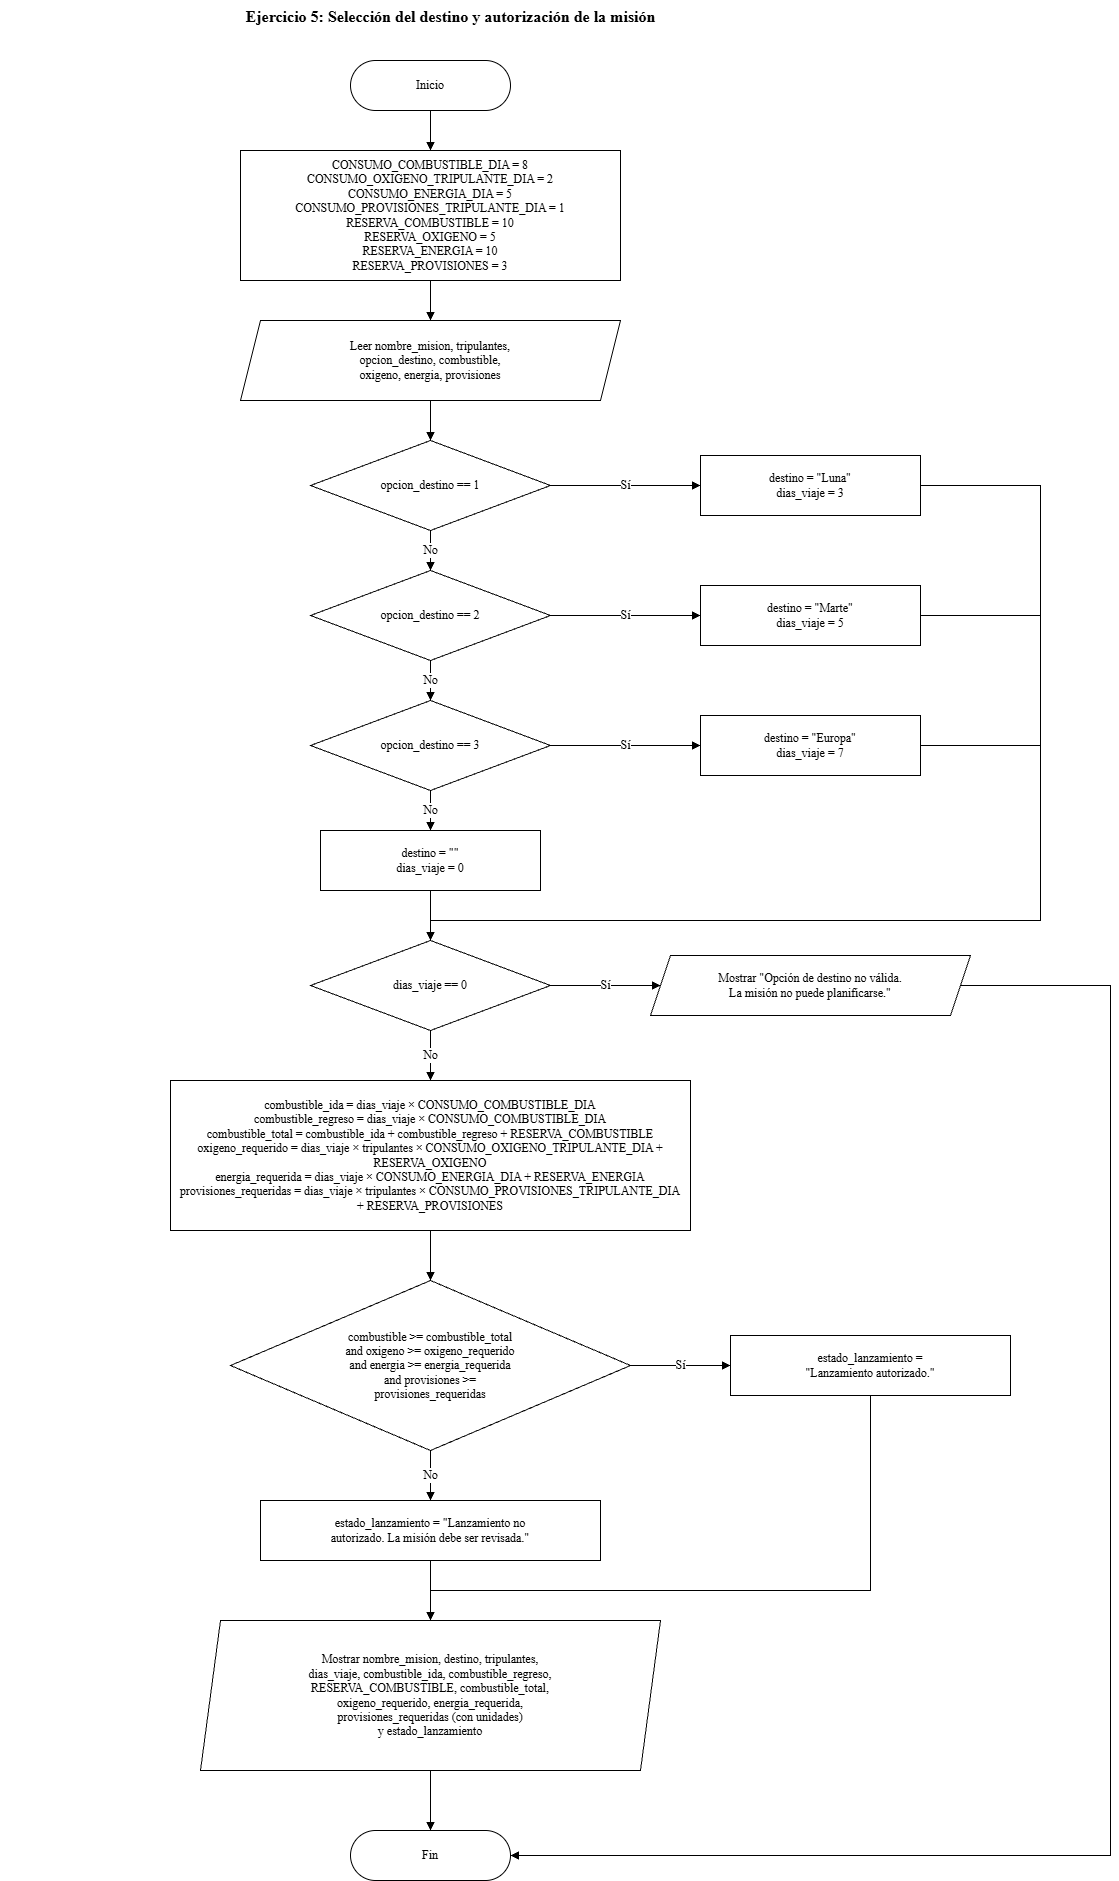

The diagram above was exported from draw.io. Its source (the exported page's mxGraphModel, read from the mxfile embedded in the PNG):
<mxGraphModel dx="1501" dy="1510" grid="1" gridSize="10" guides="1" tooltips="1" connect="1" arrows="1" fold="1" page="1" pageScale="1" pageWidth="850" pageHeight="1100" math="0" shadow="0">
  <root>
    <mxCell id="0" />
    <mxCell id="1" parent="0" />
    <mxCell id="95st8v87w1JXs3H40_PC-1" parent="1" style="text;html=1;align=center;fontStyle=1;fontSize=16;fontFamily=Times New Roman;fontColor=#000000;" value="Ejercicio 5: Selección del destino y autorización de la misión" vertex="1">
      <mxGeometry height="30" width="900" x="-110" y="-60" as="geometry" />
    </mxCell>
    <mxCell id="95st8v87w1JXs3H40_PC-2" parent="1" style="rounded=1;arcSize=50;whiteSpace=wrap;html=1;strokeColor=#000000;fillColor=#FFFFFF;fontColor=#000000;fontFamily=Times New Roman;fontSize=12;" value="Inicio" vertex="1">
      <mxGeometry height="50" width="160" x="240" as="geometry" />
    </mxCell>
    <mxCell id="95st8v87w1JXs3H40_PC-3" parent="1" style="rounded=0;whiteSpace=wrap;html=1;strokeColor=#000000;fillColor=#FFFFFF;fontColor=#000000;fontFamily=Times New Roman;fontSize=12;" value="CONSUMO_COMBUSTIBLE_DIA = 8&lt;br&gt;CONSUMO_OXIGENO_TRIPULANTE_DIA = 2&lt;br&gt;CONSUMO_ENERGIA_DIA = 5&lt;br&gt;CONSUMO_PROVISIONES_TRIPULANTE_DIA = 1&lt;br&gt;RESERVA_COMBUSTIBLE = 10&lt;br&gt;RESERVA_OXIGENO = 5&lt;br&gt;RESERVA_ENERGIA = 10&lt;br&gt;RESERVA_PROVISIONES = 3" vertex="1">
      <mxGeometry height="130" width="380" x="130" y="90" as="geometry" />
    </mxCell>
    <mxCell id="95st8v87w1JXs3H40_PC-4" parent="1" style="shape=parallelogram;perimeter=parallelogramPerimeter;fixedSize=1;size=20;whiteSpace=wrap;html=1;strokeColor=#000000;fillColor=#FFFFFF;fontColor=#000000;fontFamily=Times New Roman;fontSize=12;" value="Leer nombre_mision, tripulantes,&lt;br&gt;opcion_destino, combustible,&lt;br&gt;oxigeno, energia, provisiones" vertex="1">
      <mxGeometry height="80" width="380" x="130" y="260" as="geometry" />
    </mxCell>
    <mxCell id="95st8v87w1JXs3H40_PC-5" parent="1" style="rhombus;whiteSpace=wrap;html=1;strokeColor=#000000;fillColor=#FFFFFF;fontColor=#000000;fontFamily=Times New Roman;fontSize=12;" value="opcion_destino == 1" vertex="1">
      <mxGeometry height="90" width="240" x="200" y="380" as="geometry" />
    </mxCell>
    <mxCell id="95st8v87w1JXs3H40_PC-6" parent="1" style="rhombus;whiteSpace=wrap;html=1;strokeColor=#000000;fillColor=#FFFFFF;fontColor=#000000;fontFamily=Times New Roman;fontSize=12;" value="opcion_destino == 2" vertex="1">
      <mxGeometry height="90" width="240" x="200" y="510" as="geometry" />
    </mxCell>
    <mxCell id="95st8v87w1JXs3H40_PC-7" parent="1" style="rhombus;whiteSpace=wrap;html=1;strokeColor=#000000;fillColor=#FFFFFF;fontColor=#000000;fontFamily=Times New Roman;fontSize=12;" value="opcion_destino == 3" vertex="1">
      <mxGeometry height="90" width="240" x="200" y="640" as="geometry" />
    </mxCell>
    <mxCell id="95st8v87w1JXs3H40_PC-8" parent="1" style="rounded=0;whiteSpace=wrap;html=1;strokeColor=#000000;fillColor=#FFFFFF;fontColor=#000000;fontFamily=Times New Roman;fontSize=12;" value="destino = &quot;Luna&quot;&lt;br&gt;dias_viaje = 3" vertex="1">
      <mxGeometry height="60" width="220" x="590" y="395" as="geometry" />
    </mxCell>
    <mxCell id="95st8v87w1JXs3H40_PC-9" parent="1" style="rounded=0;whiteSpace=wrap;html=1;strokeColor=#000000;fillColor=#FFFFFF;fontColor=#000000;fontFamily=Times New Roman;fontSize=12;" value="destino = &quot;Marte&quot;&lt;br&gt;dias_viaje = 5" vertex="1">
      <mxGeometry height="60" width="220" x="590" y="525" as="geometry" />
    </mxCell>
    <mxCell id="95st8v87w1JXs3H40_PC-10" parent="1" style="rounded=0;whiteSpace=wrap;html=1;strokeColor=#000000;fillColor=#FFFFFF;fontColor=#000000;fontFamily=Times New Roman;fontSize=12;" value="destino = &quot;Europa&quot;&lt;br&gt;dias_viaje = 7" vertex="1">
      <mxGeometry height="60" width="220" x="590" y="655" as="geometry" />
    </mxCell>
    <mxCell id="95st8v87w1JXs3H40_PC-11" parent="1" style="rounded=0;whiteSpace=wrap;html=1;strokeColor=#000000;fillColor=#FFFFFF;fontColor=#000000;fontFamily=Times New Roman;fontSize=12;" value="destino = &quot;&quot;&lt;br&gt;dias_viaje = 0" vertex="1">
      <mxGeometry height="60" width="220" x="210" y="770" as="geometry" />
    </mxCell>
    <mxCell id="95st8v87w1JXs3H40_PC-12" parent="1" style="rhombus;whiteSpace=wrap;html=1;strokeColor=#000000;fillColor=#FFFFFF;fontColor=#000000;fontFamily=Times New Roman;fontSize=12;" value="dias_viaje == 0" vertex="1">
      <mxGeometry height="90" width="240" x="200" y="880" as="geometry" />
    </mxCell>
    <mxCell id="95st8v87w1JXs3H40_PC-13" parent="1" style="shape=parallelogram;perimeter=parallelogramPerimeter;fixedSize=1;size=20;whiteSpace=wrap;html=1;strokeColor=#000000;fillColor=#FFFFFF;fontColor=#000000;fontFamily=Times New Roman;fontSize=12;" value="Mostrar &quot;Opción de destino no válida.&lt;br&gt;La misión no puede planificarse.&quot;" vertex="1">
      <mxGeometry height="60" width="320" x="540" y="895" as="geometry" />
    </mxCell>
    <mxCell id="95st8v87w1JXs3H40_PC-14" parent="1" style="rounded=0;whiteSpace=wrap;html=1;strokeColor=#000000;fillColor=#FFFFFF;fontColor=#000000;fontFamily=Times New Roman;fontSize=12;" value="combustible_ida = dias_viaje × CONSUMO_COMBUSTIBLE_DIA&lt;br&gt;combustible_regreso = dias_viaje × CONSUMO_COMBUSTIBLE_DIA&lt;br&gt;combustible_total = combustible_ida + combustible_regreso + RESERVA_COMBUSTIBLE&lt;br&gt;oxigeno_requerido = dias_viaje × tripulantes × CONSUMO_OXIGENO_TRIPULANTE_DIA + RESERVA_OXIGENO&lt;br&gt;energia_requerida = dias_viaje × CONSUMO_ENERGIA_DIA + RESERVA_ENERGIA&lt;br&gt;provisiones_requeridas = dias_viaje × tripulantes × CONSUMO_PROVISIONES_TRIPULANTE_DIA&lt;br&gt;+ RESERVA_PROVISIONES" vertex="1">
      <mxGeometry height="150" width="520" x="60" y="1020" as="geometry" />
    </mxCell>
    <mxCell id="95st8v87w1JXs3H40_PC-15" parent="1" style="rhombus;whiteSpace=wrap;html=1;strokeColor=#000000;fillColor=#FFFFFF;fontColor=#000000;fontFamily=Times New Roman;fontSize=12;" value="combustible &amp;gt;= combustible_total&lt;br&gt;and oxigeno &amp;gt;= oxigeno_requerido&lt;br&gt;and energia &amp;gt;= energia_requerida&lt;br&gt;and provisiones &amp;gt;=&lt;br&gt;provisiones_requeridas" vertex="1">
      <mxGeometry height="170" width="400" x="120" y="1220" as="geometry" />
    </mxCell>
    <mxCell id="95st8v87w1JXs3H40_PC-16" parent="1" style="rounded=0;whiteSpace=wrap;html=1;strokeColor=#000000;fillColor=#FFFFFF;fontColor=#000000;fontFamily=Times New Roman;fontSize=12;" value="estado_lanzamiento =&lt;br&gt;&quot;Lanzamiento autorizado.&quot;" vertex="1">
      <mxGeometry height="60" width="280" x="620" y="1275" as="geometry" />
    </mxCell>
    <mxCell id="95st8v87w1JXs3H40_PC-17" parent="1" style="rounded=0;whiteSpace=wrap;html=1;strokeColor=#000000;fillColor=#FFFFFF;fontColor=#000000;fontFamily=Times New Roman;fontSize=12;" value="estado_lanzamiento = &quot;Lanzamiento no&lt;br&gt;autorizado. La misión debe ser revisada.&quot;" vertex="1">
      <mxGeometry height="60" width="340" x="150" y="1440" as="geometry" />
    </mxCell>
    <mxCell id="95st8v87w1JXs3H40_PC-18" parent="1" style="shape=parallelogram;perimeter=parallelogramPerimeter;fixedSize=1;size=20;whiteSpace=wrap;html=1;strokeColor=#000000;fillColor=#FFFFFF;fontColor=#000000;fontFamily=Times New Roman;fontSize=12;" value="Mostrar nombre_mision, destino, tripulantes,&lt;br&gt;dias_viaje, combustible_ida, combustible_regreso,&lt;br&gt;RESERVA_COMBUSTIBLE, combustible_total,&lt;br&gt;oxigeno_requerido, energia_requerida,&lt;br&gt;provisiones_requeridas (con unidades)&lt;br&gt;y estado_lanzamiento" vertex="1">
      <mxGeometry height="150" width="460" x="90" y="1560" as="geometry" />
    </mxCell>
    <mxCell id="95st8v87w1JXs3H40_PC-19" parent="1" style="rounded=1;arcSize=50;whiteSpace=wrap;html=1;strokeColor=#000000;fillColor=#FFFFFF;fontColor=#000000;fontFamily=Times New Roman;fontSize=12;" value="Fin" vertex="1">
      <mxGeometry height="50" width="160" x="240" y="1770" as="geometry" />
    </mxCell>
    <mxCell id="95st8v87w1JXs3H40_PC-20" edge="1" parent="1" source="95st8v87w1JXs3H40_PC-2" style="edgeStyle=orthogonalEdgeStyle;rounded=0;html=1;endArrow=block;endFill=1;strokeColor=#000000;fontColor=#000000;fontFamily=Times New Roman;fontSize=12;labelBackgroundColor=#FFFFFF;exitX=0.5;exitY=1;exitDx=0;exitDy=0;entryX=0.5;entryY=0;entryDx=0;entryDy=0;" target="95st8v87w1JXs3H40_PC-3" value="">
      <mxGeometry relative="1" as="geometry">
        <Array as="points" />
      </mxGeometry>
    </mxCell>
    <mxCell id="95st8v87w1JXs3H40_PC-21" edge="1" parent="1" source="95st8v87w1JXs3H40_PC-3" style="edgeStyle=orthogonalEdgeStyle;rounded=0;html=1;endArrow=block;endFill=1;strokeColor=#000000;fontColor=#000000;fontFamily=Times New Roman;fontSize=12;labelBackgroundColor=#FFFFFF;exitX=0.5;exitY=1;exitDx=0;exitDy=0;entryX=0.5;entryY=0;entryDx=0;entryDy=0;" target="95st8v87w1JXs3H40_PC-4" value="">
      <mxGeometry relative="1" as="geometry">
        <Array as="points" />
      </mxGeometry>
    </mxCell>
    <mxCell id="95st8v87w1JXs3H40_PC-22" edge="1" parent="1" source="95st8v87w1JXs3H40_PC-4" style="edgeStyle=orthogonalEdgeStyle;rounded=0;html=1;endArrow=block;endFill=1;strokeColor=#000000;fontColor=#000000;fontFamily=Times New Roman;fontSize=12;labelBackgroundColor=#FFFFFF;exitX=0.5;exitY=1;exitDx=0;exitDy=0;entryX=0.5;entryY=0;entryDx=0;entryDy=0;" target="95st8v87w1JXs3H40_PC-5" value="">
      <mxGeometry relative="1" as="geometry">
        <Array as="points" />
      </mxGeometry>
    </mxCell>
    <mxCell id="95st8v87w1JXs3H40_PC-23" edge="1" parent="1" source="95st8v87w1JXs3H40_PC-5" style="edgeStyle=orthogonalEdgeStyle;rounded=0;html=1;endArrow=block;endFill=1;strokeColor=#000000;fontColor=#000000;fontFamily=Times New Roman;fontSize=12;labelBackgroundColor=#FFFFFF;exitX=1;exitY=0.5;exitDx=0;exitDy=0;entryX=0;entryY=0.5;entryDx=0;entryDy=0;" target="95st8v87w1JXs3H40_PC-8" value="Sí">
      <mxGeometry relative="1" as="geometry">
        <Array as="points" />
      </mxGeometry>
    </mxCell>
    <mxCell id="95st8v87w1JXs3H40_PC-24" edge="1" parent="1" source="95st8v87w1JXs3H40_PC-5" style="edgeStyle=orthogonalEdgeStyle;rounded=0;html=1;endArrow=block;endFill=1;strokeColor=#000000;fontColor=#000000;fontFamily=Times New Roman;fontSize=12;labelBackgroundColor=#FFFFFF;exitX=0.5;exitY=1;exitDx=0;exitDy=0;entryX=0.5;entryY=0;entryDx=0;entryDy=0;" target="95st8v87w1JXs3H40_PC-6" value="No">
      <mxGeometry relative="1" as="geometry">
        <Array as="points" />
      </mxGeometry>
    </mxCell>
    <mxCell id="95st8v87w1JXs3H40_PC-25" edge="1" parent="1" source="95st8v87w1JXs3H40_PC-6" style="edgeStyle=orthogonalEdgeStyle;rounded=0;html=1;endArrow=block;endFill=1;strokeColor=#000000;fontColor=#000000;fontFamily=Times New Roman;fontSize=12;labelBackgroundColor=#FFFFFF;exitX=1;exitY=0.5;exitDx=0;exitDy=0;entryX=0;entryY=0.5;entryDx=0;entryDy=0;" target="95st8v87w1JXs3H40_PC-9" value="Sí">
      <mxGeometry relative="1" as="geometry">
        <Array as="points" />
      </mxGeometry>
    </mxCell>
    <mxCell id="95st8v87w1JXs3H40_PC-26" edge="1" parent="1" source="95st8v87w1JXs3H40_PC-6" style="edgeStyle=orthogonalEdgeStyle;rounded=0;html=1;endArrow=block;endFill=1;strokeColor=#000000;fontColor=#000000;fontFamily=Times New Roman;fontSize=12;labelBackgroundColor=#FFFFFF;exitX=0.5;exitY=1;exitDx=0;exitDy=0;entryX=0.5;entryY=0;entryDx=0;entryDy=0;" target="95st8v87w1JXs3H40_PC-7" value="No">
      <mxGeometry relative="1" as="geometry">
        <Array as="points" />
      </mxGeometry>
    </mxCell>
    <mxCell id="95st8v87w1JXs3H40_PC-27" edge="1" parent="1" source="95st8v87w1JXs3H40_PC-7" style="edgeStyle=orthogonalEdgeStyle;rounded=0;html=1;endArrow=block;endFill=1;strokeColor=#000000;fontColor=#000000;fontFamily=Times New Roman;fontSize=12;labelBackgroundColor=#FFFFFF;exitX=1;exitY=0.5;exitDx=0;exitDy=0;entryX=0;entryY=0.5;entryDx=0;entryDy=0;" target="95st8v87w1JXs3H40_PC-10" value="Sí">
      <mxGeometry relative="1" as="geometry">
        <Array as="points" />
      </mxGeometry>
    </mxCell>
    <mxCell id="95st8v87w1JXs3H40_PC-28" edge="1" parent="1" source="95st8v87w1JXs3H40_PC-7" style="edgeStyle=orthogonalEdgeStyle;rounded=0;html=1;endArrow=block;endFill=1;strokeColor=#000000;fontColor=#000000;fontFamily=Times New Roman;fontSize=12;labelBackgroundColor=#FFFFFF;exitX=0.5;exitY=1;exitDx=0;exitDy=0;entryX=0.5;entryY=0;entryDx=0;entryDy=0;" target="95st8v87w1JXs3H40_PC-11" value="No">
      <mxGeometry relative="1" as="geometry">
        <Array as="points" />
      </mxGeometry>
    </mxCell>
    <mxCell id="95st8v87w1JXs3H40_PC-29" edge="1" parent="1" source="95st8v87w1JXs3H40_PC-8" style="edgeStyle=orthogonalEdgeStyle;rounded=0;html=1;endArrow=block;endFill=1;strokeColor=#000000;fontColor=#000000;fontFamily=Times New Roman;fontSize=12;labelBackgroundColor=#FFFFFF;exitX=1;exitY=0.5;exitDx=0;exitDy=0;entryX=0.5;entryY=0;entryDx=0;entryDy=0;" target="95st8v87w1JXs3H40_PC-12" value="">
      <mxGeometry relative="1" as="geometry">
        <Array as="points">
          <mxPoint x="930" y="425" />
          <mxPoint x="930" y="860" />
          <mxPoint x="320" y="860" />
        </Array>
      </mxGeometry>
    </mxCell>
    <mxCell id="95st8v87w1JXs3H40_PC-30" edge="1" parent="1" source="95st8v87w1JXs3H40_PC-9" style="edgeStyle=orthogonalEdgeStyle;rounded=0;html=1;endArrow=block;endFill=1;strokeColor=#000000;fontColor=#000000;fontFamily=Times New Roman;fontSize=12;labelBackgroundColor=#FFFFFF;exitX=1;exitY=0.5;exitDx=0;exitDy=0;entryX=0.5;entryY=0;entryDx=0;entryDy=0;" target="95st8v87w1JXs3H40_PC-12" value="">
      <mxGeometry relative="1" as="geometry">
        <Array as="points">
          <mxPoint x="930" y="555" />
          <mxPoint x="930" y="860" />
          <mxPoint x="320" y="860" />
        </Array>
      </mxGeometry>
    </mxCell>
    <mxCell id="95st8v87w1JXs3H40_PC-31" edge="1" parent="1" source="95st8v87w1JXs3H40_PC-10" style="edgeStyle=orthogonalEdgeStyle;rounded=0;html=1;endArrow=block;endFill=1;strokeColor=#000000;fontColor=#000000;fontFamily=Times New Roman;fontSize=12;labelBackgroundColor=#FFFFFF;exitX=1;exitY=0.5;exitDx=0;exitDy=0;entryX=0.5;entryY=0;entryDx=0;entryDy=0;" target="95st8v87w1JXs3H40_PC-12" value="">
      <mxGeometry relative="1" as="geometry">
        <Array as="points">
          <mxPoint x="930" y="685" />
          <mxPoint x="930" y="860" />
          <mxPoint x="320" y="860" />
        </Array>
      </mxGeometry>
    </mxCell>
    <mxCell id="95st8v87w1JXs3H40_PC-32" edge="1" parent="1" source="95st8v87w1JXs3H40_PC-11" style="edgeStyle=orthogonalEdgeStyle;rounded=0;html=1;endArrow=block;endFill=1;strokeColor=#000000;fontColor=#000000;fontFamily=Times New Roman;fontSize=12;labelBackgroundColor=#FFFFFF;exitX=0.5;exitY=1;exitDx=0;exitDy=0;entryX=0.5;entryY=0;entryDx=0;entryDy=0;" target="95st8v87w1JXs3H40_PC-12" value="">
      <mxGeometry relative="1" as="geometry">
        <Array as="points" />
      </mxGeometry>
    </mxCell>
    <mxCell id="95st8v87w1JXs3H40_PC-33" edge="1" parent="1" source="95st8v87w1JXs3H40_PC-12" style="edgeStyle=orthogonalEdgeStyle;rounded=0;html=1;endArrow=block;endFill=1;strokeColor=#000000;fontColor=#000000;fontFamily=Times New Roman;fontSize=12;labelBackgroundColor=#FFFFFF;exitX=1;exitY=0.5;exitDx=0;exitDy=0;entryX=0;entryY=0.5;entryDx=0;entryDy=0;" target="95st8v87w1JXs3H40_PC-13" value="Sí">
      <mxGeometry relative="1" as="geometry">
        <Array as="points" />
      </mxGeometry>
    </mxCell>
    <mxCell id="95st8v87w1JXs3H40_PC-34" edge="1" parent="1" source="95st8v87w1JXs3H40_PC-12" style="edgeStyle=orthogonalEdgeStyle;rounded=0;html=1;endArrow=block;endFill=1;strokeColor=#000000;fontColor=#000000;fontFamily=Times New Roman;fontSize=12;labelBackgroundColor=#FFFFFF;exitX=0.5;exitY=1;exitDx=0;exitDy=0;entryX=0.5;entryY=0;entryDx=0;entryDy=0;" target="95st8v87w1JXs3H40_PC-14" value="No">
      <mxGeometry relative="1" as="geometry">
        <Array as="points" />
      </mxGeometry>
    </mxCell>
    <mxCell id="95st8v87w1JXs3H40_PC-35" edge="1" parent="1" source="95st8v87w1JXs3H40_PC-13" style="edgeStyle=orthogonalEdgeStyle;rounded=0;html=1;endArrow=block;endFill=1;strokeColor=#000000;fontColor=#000000;fontFamily=Times New Roman;fontSize=12;labelBackgroundColor=#FFFFFF;exitX=1;exitY=0.5;exitDx=0;exitDy=0;entryX=1;entryY=0.5;entryDx=0;entryDy=0;" target="95st8v87w1JXs3H40_PC-19" value="">
      <mxGeometry relative="1" as="geometry">
        <Array as="points">
          <mxPoint x="1000" y="925" />
          <mxPoint x="1000" y="1795" />
        </Array>
      </mxGeometry>
    </mxCell>
    <mxCell id="95st8v87w1JXs3H40_PC-36" edge="1" parent="1" source="95st8v87w1JXs3H40_PC-14" style="edgeStyle=orthogonalEdgeStyle;rounded=0;html=1;endArrow=block;endFill=1;strokeColor=#000000;fontColor=#000000;fontFamily=Times New Roman;fontSize=12;labelBackgroundColor=#FFFFFF;exitX=0.5;exitY=1;exitDx=0;exitDy=0;entryX=0.5;entryY=0;entryDx=0;entryDy=0;" target="95st8v87w1JXs3H40_PC-15" value="">
      <mxGeometry relative="1" as="geometry">
        <Array as="points" />
      </mxGeometry>
    </mxCell>
    <mxCell id="95st8v87w1JXs3H40_PC-37" edge="1" parent="1" source="95st8v87w1JXs3H40_PC-15" style="edgeStyle=orthogonalEdgeStyle;rounded=0;html=1;endArrow=block;endFill=1;strokeColor=#000000;fontColor=#000000;fontFamily=Times New Roman;fontSize=12;labelBackgroundColor=#FFFFFF;exitX=1;exitY=0.5;exitDx=0;exitDy=0;entryX=0;entryY=0.5;entryDx=0;entryDy=0;" target="95st8v87w1JXs3H40_PC-16" value="Sí">
      <mxGeometry relative="1" as="geometry">
        <Array as="points" />
      </mxGeometry>
    </mxCell>
    <mxCell id="95st8v87w1JXs3H40_PC-38" edge="1" parent="1" source="95st8v87w1JXs3H40_PC-15" style="edgeStyle=orthogonalEdgeStyle;rounded=0;html=1;endArrow=block;endFill=1;strokeColor=#000000;fontColor=#000000;fontFamily=Times New Roman;fontSize=12;labelBackgroundColor=#FFFFFF;exitX=0.5;exitY=1;exitDx=0;exitDy=0;entryX=0.5;entryY=0;entryDx=0;entryDy=0;" target="95st8v87w1JXs3H40_PC-17" value="No">
      <mxGeometry relative="1" as="geometry">
        <Array as="points" />
      </mxGeometry>
    </mxCell>
    <mxCell id="95st8v87w1JXs3H40_PC-39" edge="1" parent="1" source="95st8v87w1JXs3H40_PC-16" style="edgeStyle=orthogonalEdgeStyle;rounded=0;html=1;endArrow=block;endFill=1;strokeColor=#000000;fontColor=#000000;fontFamily=Times New Roman;fontSize=12;labelBackgroundColor=#FFFFFF;exitX=0.5;exitY=1;exitDx=0;exitDy=0;entryX=0.5;entryY=0;entryDx=0;entryDy=0;" target="95st8v87w1JXs3H40_PC-18" value="">
      <mxGeometry relative="1" as="geometry">
        <Array as="points">
          <mxPoint x="760" y="1530" />
          <mxPoint x="320" y="1530" />
        </Array>
      </mxGeometry>
    </mxCell>
    <mxCell id="95st8v87w1JXs3H40_PC-40" edge="1" parent="1" source="95st8v87w1JXs3H40_PC-17" style="edgeStyle=orthogonalEdgeStyle;rounded=0;html=1;endArrow=block;endFill=1;strokeColor=#000000;fontColor=#000000;fontFamily=Times New Roman;fontSize=12;labelBackgroundColor=#FFFFFF;exitX=0.5;exitY=1;exitDx=0;exitDy=0;entryX=0.5;entryY=0;entryDx=0;entryDy=0;" target="95st8v87w1JXs3H40_PC-18" value="">
      <mxGeometry relative="1" as="geometry">
        <Array as="points" />
      </mxGeometry>
    </mxCell>
    <mxCell id="95st8v87w1JXs3H40_PC-41" edge="1" parent="1" source="95st8v87w1JXs3H40_PC-18" style="edgeStyle=orthogonalEdgeStyle;rounded=0;html=1;endArrow=block;endFill=1;strokeColor=#000000;fontColor=#000000;fontFamily=Times New Roman;fontSize=12;labelBackgroundColor=#FFFFFF;exitX=0.5;exitY=1;exitDx=0;exitDy=0;entryX=0.5;entryY=0;entryDx=0;entryDy=0;" target="95st8v87w1JXs3H40_PC-19" value="">
      <mxGeometry relative="1" as="geometry">
        <Array as="points" />
      </mxGeometry>
    </mxCell>
  </root>
</mxGraphModel>